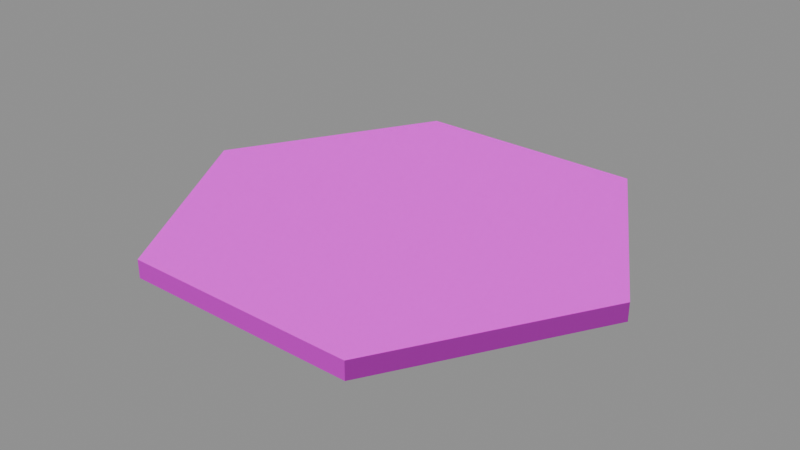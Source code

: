 # Source: leaf-litter-tile-v01.blend  (saved by Blender 5.2.45; exported with 4.5.12 LTS)
import bpy
from mathutils import Matrix  # noqa: F401  (used for matrix-valued properties, if any)

bpy.ops.wm.read_factory_settings(use_empty=True)
scene = bpy.context.scene
scene.name = 'Scene'

# ---- images (referenced by path relative to the original .blend; pixels are not part of the script)
import os
ASSET_DIR = os.environ.get("B2B_ASSET_DIR", "")  # directory of the original .blend (textures are referenced by path, not embedded)
HERE = os.path.dirname(os.path.abspath(__file__))  # packed textures are extracted next to this script under _unpacked/

def load_image(name, relpath, width, height, colorspace="sRGB"):
    """Load a texture the original file referenced (path relative to the .blend, or extracted next to this script)."""
    p = next((c for c in (os.path.join(HERE, relpath), os.path.join(ASSET_DIR, relpath)) if relpath and os.path.exists(c)), "")
    if p:
        img = bpy.data.images.load(p, check_existing=True)
        img.name = name
    else:  # same state as the original file: an image datablock whose file is absent (Cycles renders it pink)
        img = bpy.data.images.new(name, width, height)
        img.source = "FILE"
        img.filepath = "//" + (relpath or name)
    img.colorspace_settings.name = colorspace
    return img
img_wisp_leaf_litter_v01_jpg = load_image('wisp-leaf-litter-v01.jpg', 'wisp-leaf-litter-v01.jpg', 1024, 1024, 'sRGB')
img_wisp_leaf_litter_v01_normal_png = load_image('wisp-leaf-litter-v01-normal.png', 'wisp-leaf-litter-v01-normal.png', 1024, 1024, 'Non-Color')

# ---- materials (node trees are filled in below, after node groups)
mat_wisp_leaf_litter___scanned = bpy.data.materials.new('Wisp leaf litter | scanned')

# ---- material node trees
mat_wisp_leaf_litter___scanned.use_nodes = True; mat_wisp_leaf_litter___scanned.node_tree.nodes.clear()
_N = mat_wisp_leaf_litter___scanned.node_tree.nodes; _L = mat_wisp_leaf_litter___scanned.node_tree.links
n0 = _N.new('ShaderNodeBsdfPrincipled'); n0.name = 'Principled BSDF'; n0.location = (-200, 100)
n0.inputs[2].default_value = 0.97
n0.inputs[10].default_value = 0.005
n1 = _N.new('ShaderNodeOutputMaterial'); n1.name = 'Material Output'; n1.location = (200, 100)
n2 = _N.new('ShaderNodeTexImage'); n2.name = 'Image Texture'; n2.location = (0, 0)
n2.image = img_wisp_leaf_litter_v01_jpg
n3 = _N.new('ShaderNodeTexImage'); n3.name = 'Image Texture.001'; n3.location = (0, 0)
n3.image = img_wisp_leaf_litter_v01_normal_png
n4 = _N.new('ShaderNodeNormalMap'); n4.name = 'Normal Map'; n4.location = (0, 0)
n4.width = 160
n4.inputs[0].default_value = 0.65
_L.new(n0.outputs[0], n1.inputs[0])
_L.new(n2.outputs[0], n0.inputs[0])
_L.new(n3.outputs[0], n4.inputs[1])
_L.new(n4.outputs[0], n0.inputs[5])
n1.is_active_output = True

# ---- meshes
me_cone = bpy.data.meshes.new('Cone')
me_cone.from_pydata([(-0.49, 0.8487, 0.0), (-0.49, 0.8487, 0.075), (0.49, 0.8487, 0.0), (0.49, 0.8487, 0.075), (0.98, 0.0, 0.0), (0.98, 0.0, 0.075), (0.49, -0.8487, 0.0), (0.49, -0.8487, 0.075), (-0.49, -0.8487, 0.0), (-0.49, -0.8487, 0.075), (-0.98, 0.0, 0.0), (-0.98, 0.0, 0.075)], [], [(0, 1, 3, 2), (2, 3, 5, 4), (4, 5, 7, 6), (6, 7, 9, 8), (3, 1, 11, 9, 7, 5), (8, 9, 11, 10), (10, 11, 1, 0), (0, 2, 4, 6, 8, 10)])
_uv = me_cone.uv_layers.new(name='UVMap')
_uv.uv.foreach_set('vector', [0.2579, 0.0, 0.2579, 0.03947, -0.2579, 0.03947, -0.2579, 0.0, 0.4467, 0.0, 0.4467, 0.03947, 0.0, 0.03947, 0.0, 0.0, 0.0, 0.0, 0.0, 0.03947, -0.4467, 0.03947, -0.4467, 0.0, 0.2579, 0.0, 0.2579, 0.03947, -0.2579, 0.03947, -0.2579, 0.0, 0.2579, 0.4467, -0.2579, 0.4467, -0.5158, 0.0, -0.2579, -0.4467, 0.2579, -0.4467, 0.5158, 0.0, 0.4467, 0.0, 0.4467, 0.03947, 0.0, 0.03947, 0.0, 0.0, 0.0, 0.0, 0.0, 0.03947, -0.4467, 0.03947, -0.4467, 0.0, -0.2579, -0.4467, 0.2579, -0.4467, 0.5158, 0.0, 0.2579, 0.4467, -0.2579, 0.4467, -0.5158, 0.0])
me_cone.materials.append(mat_wisp_leaf_litter___scanned)
me_cone.update()

# ---- objects
ob_leaf_litter_tile_hex = bpy.data.objects.new('leaf-litter-tile-hex', me_cone)

# ---- transforms, parenting, visibility, modifiers, constraints
ob_leaf_litter_tile_hex.location = (0.0, 0.0, 0.0)

# ---- collection membership
scene.collection.objects.link(ob_leaf_litter_tile_hex)

# ---- scene / render settings (as saved in the file)
scene.frame_start = 1; scene.frame_end = 250; scene.frame_set(1)
scene.render.engine = 'BLENDER_EEVEE_NEXT'
scene.render.bake_bias = 0.0
scene.render.bake_samples = 0
scene.render.compositor_device = 'GPU'
scene.eevee.use_volume_custom_range = False
scene.eevee.fast_gi_thickness_near = 0.1
scene.eevee.fast_gi_thickness_far = 0.0
scene.eevee.ray_tracing_options.screen_trace_thickness = 0.1
bpy.context.view_layer.update()

# ---- added for rendering (the .blend has no active camera and no usable light): camera, sun + grey world if the file has none
cam_auto = bpy.data.cameras.new('AutoCamera')
cam_auto.lens = 50.0
cam_auto.sensor_width = 36.0
cam_auto.clip_end = 1000.0
ob_auto_camera = bpy.data.objects.new('AutoCamera', cam_auto)
scene.collection.objects.link(ob_auto_camera)
ob_auto_camera.location = (2.39996, -2.87995, 1.95747)
ob_auto_camera.rotation_euler = (1.09748, -7.21219e-08, 0.694738)
scene.camera = ob_auto_camera
light_auto_sun = bpy.data.lights.new('AutoSun', 'SUN')
light_auto_sun.energy = 3.0
light_auto_sun.angle = 0.0523599
ob_auto_sun = bpy.data.objects.new('AutoSun', light_auto_sun)
scene.collection.objects.link(ob_auto_sun)
ob_auto_sun.rotation_euler = (0.872665, 0.174533, 0.523599)
if scene.world is None:
    world_auto = bpy.data.worlds.new('AutoWorld')
    world_auto.color = (0.3, 0.3, 0.3)
    scene.world = world_auto
bpy.context.view_layer.update()
